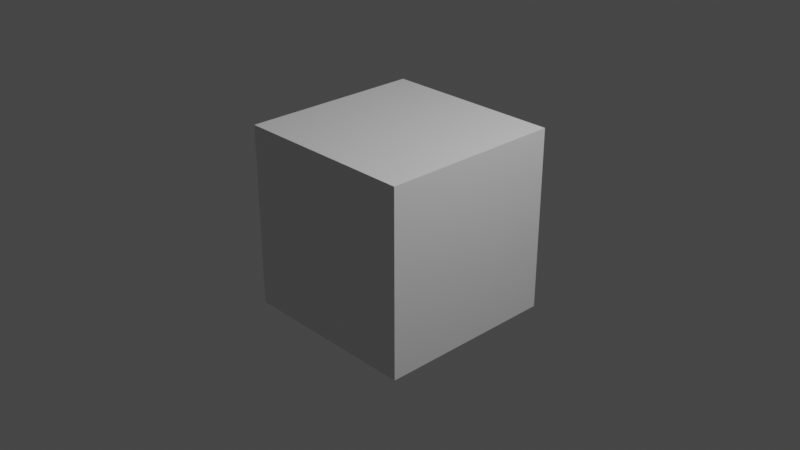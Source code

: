 # Source: el_paco.blend  (saved by Blender 3.4.6; exported with 4.5.12 LTS)
import bpy
from mathutils import Matrix  # noqa: F401  (used for matrix-valued properties, if any)

bpy.ops.wm.read_factory_settings(use_empty=True)
scene = bpy.context.scene
scene.name = 'Scene'

# ---- collections
col_collection = bpy.data.collections.new('Collection'); scene.collection.children.link(col_collection)

# ---- materials (node trees are filled in below, after node groups)
mat_material = bpy.data.materials.new('Material')
mat_material.alpha_threshold = 0.0
mat_material.use_transparent_shadow = False
mat_material.roughness = 0.5
mat_material.line_color = (0.0, 0.0, 0.0, 1.0)

# ---- node groups
ng_wee = bpy.data.node_groups.new('Wee', 'GeometryNodeTree')
_N = ng_wee.nodes; _L = ng_wee.links
n0 = _N.new('GeometryNodeStoreNamedAttribute'); n0.name = 'Store Named Attribute'; n0.location = (115, 142)
n0.data_type = 'FLOAT_VECTOR'
n0.domain = 'CORNER'
n0.inputs[2].default_value = 'uv_map'
n1 = _N.new('GeometryNodeSwitch'); n1.name = 'Switch'; n1.location = (325, 93)
n2 = _N.new('GeometryNodeMeshCylinder'); n2.name = 'Cylinder'; n2.location = (90, 142)
n3 = _N.new('ShaderNodeTexVoronoi'); n3.name = 'Voronoi Texture'; n3.location = (-325, -20)
n4 = _N.new('NodeGroupInput'); n4.name = 'Group Input'; n4.location = (-525, 0)
n5 = _N.new('NodeGroupOutput'); n5.name = 'Group Output'; n5.location = (515, 0)
n6 = _N.new('FunctionNodeCombineColor'); n6.name = 'Combine Color'; n6.location = (29, -142)
_L.new(n3.outputs[0], n6.inputs[0])
_L.new(n0.outputs[0], n1.inputs[2])
_L.new(n3.outputs[0], n6.inputs[1])
_L.new(n2.outputs[0], n0.inputs[0])
_L.new(n2.outputs[4], n0.inputs[3])
n5.is_active_output = True
ng_geometry_nodes = bpy.data.node_groups.new('Geometry Nodes', 'GeometryNodeTree')
_s = ng_geometry_nodes.interface.new_socket(name='Geometry', in_out='OUTPUT', socket_type='NodeSocketGeometry')
_s = ng_geometry_nodes.interface.new_socket(name='Geometry', in_out='INPUT', socket_type='NodeSocketGeometry')
ng_geometry_nodes.is_modifier = True
_N = ng_geometry_nodes.nodes; _L = ng_geometry_nodes.links
n0 = _N.new('NodeGroupInput'); n0.name = 'Group Input'; n0.location = (-340, 0)
n1 = _N.new('NodeGroupOutput'); n1.name = 'Group Output'; n1.location = (200, 0)
n2 = _N.new('GeometryNodeGroup'); n2.name = 'Group'; n2.location = (-48, -172)
n2.node_tree = ng_wee
_L.new(n0.outputs[0], n1.inputs[0])
n1.is_active_output = True

# ---- material node trees
mat_material.use_nodes = True; mat_material.node_tree.nodes.clear()
_N = mat_material.node_tree.nodes; _L = mat_material.node_tree.links
n0 = _N.new('ShaderNodeOutputMaterial'); n0.name = 'Material Output'; n0.location = (300, 300)
n1 = _N.new('ShaderNodeBsdfPrincipled'); n1.name = 'Principled BSDF'; n1.location = (10, 300)
n1.distribution = 'GGX'
n1.subsurface_method = 'RANDOM_WALK_SKIN'
n1.inputs[3].default_value = 1.45
n1.inputs[27].default_value = (0.0, 0.0, 0.0, 1.0)
n1.inputs[28].default_value = 1.0
_L.new(n1.outputs[0], n0.inputs[0])
n0.is_active_output = True

# ---- world
world_world = bpy.data.worlds.new('World'); scene.world = world_world
world_world.use_nodes = True; world_world.node_tree.nodes.clear()
_N = world_world.node_tree.nodes; _L = world_world.node_tree.links
n0 = _N.new('ShaderNodeOutputWorld'); n0.name = 'World Output'; n0.location = (300, 300)
n1 = _N.new('ShaderNodeBackground'); n1.name = 'Background'; n1.location = (10, 300)
n1.inputs[0].default_value = (0.05088, 0.05088, 0.05088, 1.0)
_L.new(n1.outputs[0], n0.inputs[0])
n0.is_active_output = True
world_world.color = (0.05088, 0.05088, 0.05088)
world_world.use_sun_shadow = False
world_world.sun_shadow_jitter_overblur = 0.0

# ---- cameras
cam_camera = bpy.data.cameras.new('Camera')
cam_camera.clip_end = 100.0
cam_camera.ortho_scale = 7.314

# ---- lights
light_light = bpy.data.lights.new('Light', 'POINT')
light_light.transmission_factor = 0.0
light_light.energy = 1000.0
light_light.shadow_soft_size = 0.1
light_light.shadow_maximum_resolution = 0.006
light_light.use_absolute_resolution = True

# ---- meshes
me_cube = bpy.data.meshes.new('Cube')
me_cube.from_pydata([(1.0, 1.0, 1.0), (1.0, 1.0, -1.0), (1.0, -1.0, 1.0), (1.0, -1.0, -1.0), (-1.0, 1.0, 1.0), (-1.0, 1.0, -1.0), (-1.0, -1.0, 1.0), (-1.0, -1.0, -1.0)], [], [(0, 4, 6, 2), (3, 2, 6, 7), (7, 6, 4, 5), (5, 1, 3, 7), (1, 0, 2, 3), (5, 4, 0, 1)])
_uv = me_cube.uv_layers.new(name='UVMap')
_uv.uv.foreach_set('vector', [0.625, 0.5, 0.875, 0.5, 0.875, 0.75, 0.625, 0.75, 0.375, 0.75, 0.625, 0.75, 0.625, 1.0, 0.375, 1.0, 0.375, 0.0, 0.625, 0.0, 0.625, 0.25, 0.375, 0.25, 0.125, 0.5, 0.375, 0.5, 0.375, 0.75, 0.125, 0.75, 0.375, 0.5, 0.625, 0.5, 0.625, 0.75, 0.375, 0.75, 0.375, 0.25, 0.625, 0.25, 0.625, 0.5, 0.375, 0.5])
me_cube.materials.append(mat_material)
me_cube.use_mirror_vertex_groups = False
me_cube.update()

# ---- objects
ob_cube = bpy.data.objects.new('Cube', me_cube)
ob_light = bpy.data.objects.new('Light', light_light)
ob_camera = bpy.data.objects.new('Camera', cam_camera)

# ---- transforms, parenting, visibility, modifiers, constraints
ob_cube.location = (0.0, 0.0, 0.0)
ob_cube.lock_rotations_4d = False
ob_cube.empty_display_type = 'ARROWS'
ob_cube.lineart.crease_threshold = 0.0
_m = ob_cube.modifiers.new('GeometryNodes', 'NODES')
_m.node_group = ng_geometry_nodes
ob_light.location = (4.076, 1.005, 5.904)
ob_light.rotation_euler = (0.6503, 0.05522, 1.866)
ob_light.lock_rotations_4d = False
ob_light.empty_display_type = 'ARROWS'
ob_light.color = (0.0, 0.0, 0.0, 0.0)
ob_light.lineart.crease_threshold = 0.0
ob_camera.location = (7.359, -6.926, 4.958)
ob_camera.rotation_euler = (1.109, 0.0, 0.8149)
ob_camera.lock_rotations_4d = False
ob_camera.empty_display_type = 'ARROWS'
ob_camera.color = (0.0, 0.0, 0.0, 0.0)
ob_camera.display_type = 'WIRE'
ob_camera.lineart.crease_threshold = 0.0

# ---- collection membership
col_collection.objects.link(ob_cube)
col_collection.objects.link(ob_light)
col_collection.objects.link(ob_camera)

# ---- scene / render settings (as saved in the file)
scene.camera = ob_camera
scene.frame_start = 1; scene.frame_end = 250; scene.frame_set(1)
scene.render.engine = 'BLENDER_EEVEE_NEXT'
scene.cycles.sampling_pattern = 'TABULATED_SOBOL'
scene.cycles.use_light_tree = False
scene.view_settings.view_transform = 'Filmic'
bpy.context.view_layer.update()
